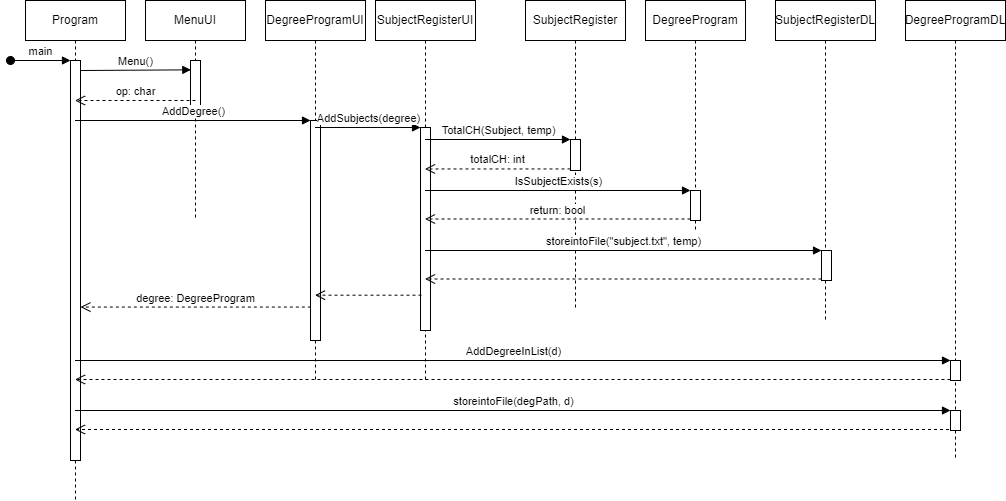

The diagram above was exported from draw.io. Its source (the exported page's mxGraphModel, read from the mxfile embedded in the PNG):
<mxGraphModel dx="1022" dy="436" grid="1" gridSize="10" guides="1" tooltips="1" connect="1" arrows="1" fold="1" page="1" pageScale="1" pageWidth="850" pageHeight="1100" math="0" shadow="0">
  <root>
    <mxCell id="0" />
    <mxCell id="1" parent="0" />
    <mxCell id="yyopcQo5Yg-kN6k5B-eL-1" value="Program" style="shape=umlLifeline;perimeter=lifelinePerimeter;whiteSpace=wrap;html=1;container=1;collapsible=0;recursiveResize=0;outlineConnect=0;" parent="1" vertex="1">
      <mxGeometry x="80" y="40" width="100" height="500" as="geometry" />
    </mxCell>
    <mxCell id="yyopcQo5Yg-kN6k5B-eL-2" value="" style="html=1;points=[];perimeter=orthogonalPerimeter;" parent="yyopcQo5Yg-kN6k5B-eL-1" vertex="1">
      <mxGeometry x="45" y="60" width="10" height="400" as="geometry" />
    </mxCell>
    <mxCell id="X6kKYC5C9EL38BBWss5y-1" value="main" style="html=1;verticalAlign=bottom;startArrow=oval;startFill=1;endArrow=block;startSize=8;rounded=0;" parent="yyopcQo5Yg-kN6k5B-eL-1" edge="1">
      <mxGeometry width="60" relative="1" as="geometry">
        <mxPoint x="-15" y="60" as="sourcePoint" />
        <mxPoint x="45" y="60" as="targetPoint" />
      </mxGeometry>
    </mxCell>
    <mxCell id="X6kKYC5C9EL38BBWss5y-6" value="Menu()" style="html=1;verticalAlign=bottom;endArrow=block;rounded=0;entryX=0.033;entryY=0.187;entryDx=0;entryDy=0;entryPerimeter=0;" parent="yyopcQo5Yg-kN6k5B-eL-1" target="X6kKYC5C9EL38BBWss5y-5" edge="1">
      <mxGeometry width="80" relative="1" as="geometry">
        <mxPoint x="55" y="70" as="sourcePoint" />
        <mxPoint x="135" y="70" as="targetPoint" />
      </mxGeometry>
    </mxCell>
    <mxCell id="X6kKYC5C9EL38BBWss5y-2" value="MenuUI" style="shape=umlLifeline;perimeter=lifelinePerimeter;whiteSpace=wrap;html=1;container=1;collapsible=0;recursiveResize=0;outlineConnect=0;" parent="1" vertex="1">
      <mxGeometry x="200" y="40" width="100" height="220" as="geometry" />
    </mxCell>
    <mxCell id="X6kKYC5C9EL38BBWss5y-5" value="" style="html=1;points=[];perimeter=orthogonalPerimeter;" parent="X6kKYC5C9EL38BBWss5y-2" vertex="1">
      <mxGeometry x="45" y="60" width="10" height="50" as="geometry" />
    </mxCell>
    <mxCell id="X6kKYC5C9EL38BBWss5y-7" value="op: char" style="html=1;verticalAlign=bottom;endArrow=open;dashed=1;endSize=8;rounded=0;" parent="1" target="yyopcQo5Yg-kN6k5B-eL-1" edge="1">
      <mxGeometry relative="1" as="geometry">
        <mxPoint x="250" y="140" as="sourcePoint" />
        <mxPoint x="170" y="140" as="targetPoint" />
      </mxGeometry>
    </mxCell>
    <mxCell id="X6kKYC5C9EL38BBWss5y-8" value="DegreeProgramUI" style="shape=umlLifeline;perimeter=lifelinePerimeter;whiteSpace=wrap;html=1;container=1;collapsible=0;recursiveResize=0;outlineConnect=0;" parent="1" vertex="1">
      <mxGeometry x="320" y="40" width="100" height="380" as="geometry" />
    </mxCell>
    <mxCell id="X6kKYC5C9EL38BBWss5y-9" value="" style="html=1;points=[];perimeter=orthogonalPerimeter;" parent="X6kKYC5C9EL38BBWss5y-8" vertex="1">
      <mxGeometry x="45" y="120" width="10" height="220" as="geometry" />
    </mxCell>
    <mxCell id="X6kKYC5C9EL38BBWss5y-10" value="AddDegree()" style="html=1;verticalAlign=bottom;endArrow=block;entryX=0;entryY=0;rounded=0;" parent="1" source="yyopcQo5Yg-kN6k5B-eL-1" target="X6kKYC5C9EL38BBWss5y-9" edge="1">
      <mxGeometry relative="1" as="geometry">
        <mxPoint x="295" y="160" as="sourcePoint" />
      </mxGeometry>
    </mxCell>
    <mxCell id="X6kKYC5C9EL38BBWss5y-11" value="degree: DegreeProgram" style="html=1;verticalAlign=bottom;endArrow=open;dashed=1;endSize=8;exitX=0.033;exitY=0.848;rounded=0;exitDx=0;exitDy=0;exitPerimeter=0;" parent="1" source="X6kKYC5C9EL38BBWss5y-9" target="yyopcQo5Yg-kN6k5B-eL-2" edge="1">
      <mxGeometry relative="1" as="geometry">
        <mxPoint x="295" y="236" as="targetPoint" />
      </mxGeometry>
    </mxCell>
    <mxCell id="X6kKYC5C9EL38BBWss5y-12" value="SubjectRegisterUI" style="shape=umlLifeline;perimeter=lifelinePerimeter;whiteSpace=wrap;html=1;container=1;collapsible=0;recursiveResize=0;outlineConnect=0;" parent="1" vertex="1">
      <mxGeometry x="430" y="40" width="100" height="380" as="geometry" />
    </mxCell>
    <mxCell id="X6kKYC5C9EL38BBWss5y-13" value="" style="html=1;points=[];perimeter=orthogonalPerimeter;" parent="X6kKYC5C9EL38BBWss5y-12" vertex="1">
      <mxGeometry x="45" y="127" width="10" height="203" as="geometry" />
    </mxCell>
    <mxCell id="X6kKYC5C9EL38BBWss5y-14" value="AddSubjects(degree)" style="html=1;verticalAlign=bottom;endArrow=block;entryX=0;entryY=0;rounded=0;" parent="1" source="X6kKYC5C9EL38BBWss5y-8" target="X6kKYC5C9EL38BBWss5y-13" edge="1">
      <mxGeometry relative="1" as="geometry">
        <mxPoint x="455" y="167" as="sourcePoint" />
      </mxGeometry>
    </mxCell>
    <mxCell id="X6kKYC5C9EL38BBWss5y-15" value="" style="html=1;verticalAlign=bottom;endArrow=open;dashed=1;endSize=8;exitX=0.1;exitY=0.826;rounded=0;exitDx=0;exitDy=0;exitPerimeter=0;" parent="1" source="X6kKYC5C9EL38BBWss5y-13" target="X6kKYC5C9EL38BBWss5y-8" edge="1">
      <mxGeometry relative="1" as="geometry">
        <mxPoint x="455" y="243" as="targetPoint" />
      </mxGeometry>
    </mxCell>
    <mxCell id="X6kKYC5C9EL38BBWss5y-16" value="SubjectRegister" style="shape=umlLifeline;perimeter=lifelinePerimeter;whiteSpace=wrap;html=1;container=1;collapsible=0;recursiveResize=0;outlineConnect=0;" parent="1" vertex="1">
      <mxGeometry x="580" y="40" width="100" height="310" as="geometry" />
    </mxCell>
    <mxCell id="X6kKYC5C9EL38BBWss5y-17" value="" style="html=1;points=[];perimeter=orthogonalPerimeter;" parent="X6kKYC5C9EL38BBWss5y-16" vertex="1">
      <mxGeometry x="45" y="139" width="10" height="31" as="geometry" />
    </mxCell>
    <mxCell id="X6kKYC5C9EL38BBWss5y-18" value="TotalCH(Subject, temp)" style="html=1;verticalAlign=bottom;endArrow=block;entryX=0;entryY=0;rounded=0;" parent="1" source="X6kKYC5C9EL38BBWss5y-12" target="X6kKYC5C9EL38BBWss5y-17" edge="1">
      <mxGeometry relative="1" as="geometry">
        <mxPoint x="525" y="179" as="sourcePoint" />
      </mxGeometry>
    </mxCell>
    <mxCell id="X6kKYC5C9EL38BBWss5y-19" value="totalCH: int" style="html=1;verticalAlign=bottom;endArrow=open;dashed=1;endSize=8;exitX=0;exitY=0.95;rounded=0;" parent="1" source="X6kKYC5C9EL38BBWss5y-17" target="X6kKYC5C9EL38BBWss5y-12" edge="1">
      <mxGeometry relative="1" as="geometry">
        <mxPoint x="525" y="255" as="targetPoint" />
      </mxGeometry>
    </mxCell>
    <mxCell id="X6kKYC5C9EL38BBWss5y-21" value="IsSubjectExists(s)" style="html=1;verticalAlign=bottom;endArrow=block;entryX=0;entryY=0;rounded=0;" parent="1" source="X6kKYC5C9EL38BBWss5y-12" target="X6kKYC5C9EL38BBWss5y-20" edge="1">
      <mxGeometry relative="1" as="geometry">
        <mxPoint x="525" y="220" as="sourcePoint" />
      </mxGeometry>
    </mxCell>
    <mxCell id="X6kKYC5C9EL38BBWss5y-22" value="return: bool" style="html=1;verticalAlign=bottom;endArrow=open;dashed=1;endSize=8;exitX=0;exitY=0.95;rounded=0;" parent="1" source="X6kKYC5C9EL38BBWss5y-20" target="X6kKYC5C9EL38BBWss5y-12" edge="1">
      <mxGeometry relative="1" as="geometry">
        <mxPoint x="525" y="296" as="targetPoint" />
      </mxGeometry>
    </mxCell>
    <mxCell id="X6kKYC5C9EL38BBWss5y-26" value="DegreeProgram" style="shape=umlLifeline;perimeter=lifelinePerimeter;whiteSpace=wrap;html=1;container=1;collapsible=0;recursiveResize=0;outlineConnect=0;" parent="1" vertex="1">
      <mxGeometry x="700" y="40" width="100" height="230" as="geometry" />
    </mxCell>
    <mxCell id="X6kKYC5C9EL38BBWss5y-20" value="" style="html=1;points=[];perimeter=orthogonalPerimeter;" parent="X6kKYC5C9EL38BBWss5y-26" vertex="1">
      <mxGeometry x="45" y="190" width="10" height="30" as="geometry" />
    </mxCell>
    <mxCell id="X6kKYC5C9EL38BBWss5y-28" value="storeintoFile(&quot;subject.txt&quot;, temp)" style="html=1;verticalAlign=bottom;endArrow=block;entryX=0;entryY=0;rounded=0;" parent="1" source="X6kKYC5C9EL38BBWss5y-12" target="X6kKYC5C9EL38BBWss5y-27" edge="1">
      <mxGeometry relative="1" as="geometry">
        <mxPoint x="676" y="320" as="sourcePoint" />
      </mxGeometry>
    </mxCell>
    <mxCell id="X6kKYC5C9EL38BBWss5y-29" value="" style="html=1;verticalAlign=bottom;endArrow=open;dashed=1;endSize=8;exitX=0;exitY=0.95;rounded=0;" parent="1" source="X6kKYC5C9EL38BBWss5y-27" target="X6kKYC5C9EL38BBWss5y-12" edge="1">
      <mxGeometry relative="1" as="geometry">
        <mxPoint x="570" y="396" as="targetPoint" />
      </mxGeometry>
    </mxCell>
    <mxCell id="X6kKYC5C9EL38BBWss5y-30" value="SubjectRegisterDL" style="shape=umlLifeline;perimeter=lifelinePerimeter;whiteSpace=wrap;html=1;container=1;collapsible=0;recursiveResize=0;outlineConnect=0;" parent="1" vertex="1">
      <mxGeometry x="830" y="40" width="100" height="320" as="geometry" />
    </mxCell>
    <mxCell id="X6kKYC5C9EL38BBWss5y-27" value="" style="html=1;points=[];perimeter=orthogonalPerimeter;" parent="X6kKYC5C9EL38BBWss5y-30" vertex="1">
      <mxGeometry x="46" y="250" width="10" height="30" as="geometry" />
    </mxCell>
    <mxCell id="X6kKYC5C9EL38BBWss5y-32" value="AddDegreeInList(d)" style="html=1;verticalAlign=bottom;endArrow=block;entryX=0;entryY=0;rounded=0;" parent="1" source="yyopcQo5Yg-kN6k5B-eL-1" target="X6kKYC5C9EL38BBWss5y-31" edge="1">
      <mxGeometry relative="1" as="geometry">
        <mxPoint x="310" y="400" as="sourcePoint" />
      </mxGeometry>
    </mxCell>
    <mxCell id="X6kKYC5C9EL38BBWss5y-33" value="" style="html=1;verticalAlign=bottom;endArrow=open;dashed=1;endSize=8;exitX=0;exitY=0.95;rounded=0;" parent="1" source="X6kKYC5C9EL38BBWss5y-31" target="yyopcQo5Yg-kN6k5B-eL-1" edge="1">
      <mxGeometry relative="1" as="geometry">
        <mxPoint x="826" y="476" as="targetPoint" />
      </mxGeometry>
    </mxCell>
    <mxCell id="X6kKYC5C9EL38BBWss5y-35" value="storeintoFile(degPath, d)" style="html=1;verticalAlign=bottom;endArrow=block;entryX=0;entryY=0;rounded=0;" parent="1" target="X6kKYC5C9EL38BBWss5y-34" edge="1">
      <mxGeometry relative="1" as="geometry">
        <mxPoint x="129.5" y="450" as="sourcePoint" />
      </mxGeometry>
    </mxCell>
    <mxCell id="X6kKYC5C9EL38BBWss5y-36" value="" style="html=1;verticalAlign=bottom;endArrow=open;dashed=1;endSize=8;rounded=0;" parent="1" edge="1" source="REgJCGv88xP4nW17yEKy-1">
      <mxGeometry relative="1" as="geometry">
        <mxPoint x="129.5" y="469" as="targetPoint" />
        <mxPoint x="889.5" y="469" as="sourcePoint" />
      </mxGeometry>
    </mxCell>
    <mxCell id="REgJCGv88xP4nW17yEKy-1" value="DegreeProgramDL" style="shape=umlLifeline;perimeter=lifelinePerimeter;whiteSpace=wrap;html=1;container=1;collapsible=0;recursiveResize=0;outlineConnect=0;" vertex="1" parent="1">
      <mxGeometry x="960" y="40" width="100" height="460" as="geometry" />
    </mxCell>
    <mxCell id="X6kKYC5C9EL38BBWss5y-31" value="" style="html=1;points=[];perimeter=orthogonalPerimeter;" parent="REgJCGv88xP4nW17yEKy-1" vertex="1">
      <mxGeometry x="45" y="360" width="10" height="20" as="geometry" />
    </mxCell>
    <mxCell id="X6kKYC5C9EL38BBWss5y-34" value="" style="html=1;points=[];perimeter=orthogonalPerimeter;" parent="REgJCGv88xP4nW17yEKy-1" vertex="1">
      <mxGeometry x="45" y="410" width="10" height="20" as="geometry" />
    </mxCell>
  </root>
</mxGraphModel>